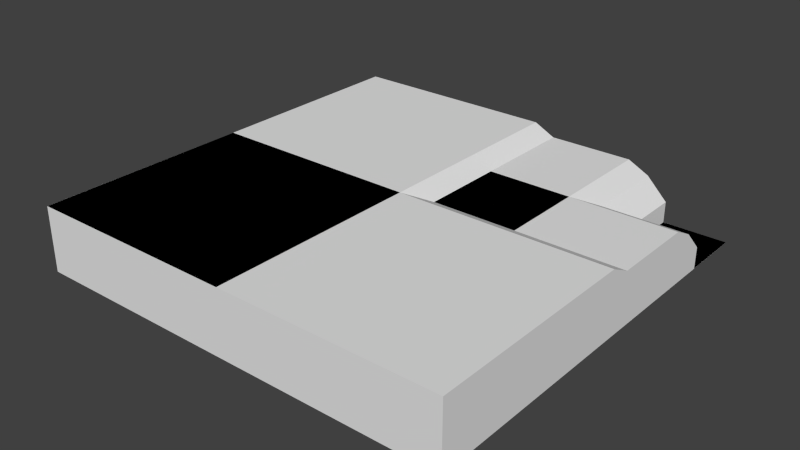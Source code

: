 # Source: Borde_exterior.blend  (saved by Blender 2.75.0; exported with 4.5.12 LTS)
import bpy
from mathutils import Matrix  # noqa: F401  (used for matrix-valued properties, if any)

bpy.ops.wm.read_factory_settings(use_empty=True)
scene = bpy.context.scene
scene.name = 'Scene'

# ---- collections
col_collection_1 = bpy.data.collections.new('Collection 1'); scene.collection.children.link(col_collection_1)

# ---- materials (node trees are filled in below, after node groups)
mat_material_001 = bpy.data.materials.new('Material.001')
mat_material_001.alpha_threshold = 0.0
mat_material_001.use_transparent_shadow = False
mat_material_001.roughness = 0.5

# ---- material node trees

# ---- world
world_world = bpy.data.worlds.new('World'); scene.world = world_world
world_world.color = (0.05088, 0.05088, 0.05088)
world_world.use_sun_shadow = False
world_world.sun_shadow_jitter_overblur = 0.0
world_world.cycles.sampling_method = 'MANUAL'
world_world.cycles.sample_map_resolution = 256

# ---- meshes
me_plane_001 = bpy.data.meshes.new('Plane.001')
me_plane_001.from_pydata([(-1.0, -1.0, 0.0), (1.0, -1.0, 0.0), (1.0, -2.0, 0.0), (-1.0, -2.0, 0.0), (-1.0, -0.3, 0.0), (1.0, -0.3, 0.0), (-1.0, -0.3, 0.1), (1.0, -0.3, 0.1), (-1.0, -0.4, 0.2), (1.0, -0.4, 0.2), (-1.0, -0.5, 0.25), (1.0, -0.5, 0.25), (-1.0, -0.9, 0.25), (1.0, -0.9, 0.25), (-1.0, -1.0, 0.3), (1.0, -1.0, 0.3), (1.0, 0.0, 0.0), (-1.0, 0.0, 0.0), (-1.0, -1.0, 0.3), (1.0, -1.0, 0.3), (1.0, -2.0, 0.3), (-1.0, -2.0, 0.3), (-1.0, -1.0, 0.0), (1.0, -1.0, 0.0), (-1.0, -2.0, 0.0), (1.0, -2.0, 0.0)], [], [(1, 2, 20, 19), (23, 22, 17, 16), (4, 5, 7, 6), (6, 7, 9, 8), (8, 9, 11, 10), (10, 11, 13, 12), (1, 0, 14, 15), (13, 15, 14, 12), (1, 15, 13, 11, 9, 7, 5), (4, 6, 8, 10, 12, 14, 0), (22, 23, 25, 24), (18, 19, 20, 21), (3, 0, 18, 21), (2, 3, 21, 20), (0, 1, 19, 18), (1, 0, 22, 23)])
me_plane_001.materials.append(mat_material_001)
me_plane_001.use_remesh_preserve_volume = False
me_plane_001.use_remesh_preserve_attributes = False
me_plane_001.use_mirror_vertex_groups = False
me_plane_001.update()
me_plane = bpy.data.meshes.new('Plane')
me_plane.from_pydata([(-1.0, -1.0, 0.0), (1.0, -1.0, 0.0), (1.0, -2.0, 0.0), (-1.0, -2.0, 0.0), (-1.0, -0.3, 0.0), (1.0, -0.3, 0.0), (-1.0, -0.3, 0.1), (1.0, -0.3, 0.1), (-1.0, -0.4, 0.2), (1.0, -0.4, 0.2), (-1.0, -0.5, 0.25), (1.0, -0.5, 0.25), (-1.0, -0.9, 0.25), (1.0, -0.9, 0.25), (-1.0, -1.0, 0.3), (1.0, -1.0, 0.3), (1.0, 0.0, 0.0), (-1.0, 0.0, 0.0), (-1.0, -1.0, 0.3), (1.0, -1.0, 0.3), (1.0, -2.0, 0.3), (-1.0, -2.0, 0.3), (-1.0, -1.0, 0.0), (1.0, -1.0, 0.0), (-1.0, -2.0, 0.0), (1.0, -2.0, 0.0)], [], [(1, 2, 20, 19), (23, 22, 17, 16), (4, 5, 7, 6), (6, 7, 9, 8), (8, 9, 11, 10), (10, 11, 13, 12), (1, 0, 14, 15), (13, 15, 14, 12), (1, 15, 13, 11, 9, 7, 5), (4, 6, 8, 10, 12, 14, 0), (22, 23, 25, 24), (18, 19, 20, 21), (3, 0, 18, 21), (2, 3, 21, 20), (0, 1, 19, 18), (1, 0, 22, 23)])
me_plane.materials.append(mat_material_001)
me_plane.use_remesh_preserve_volume = False
me_plane.use_remesh_preserve_attributes = False
me_plane.use_mirror_vertex_groups = False
me_plane.update()

# ---- objects
ob_plane_001 = bpy.data.objects.new('Plane.001', me_plane_001)
ob_plane = bpy.data.objects.new('Plane', me_plane)

# ---- transforms, parenting, visibility, modifiers, constraints
ob_plane_001.location = (1.0, -1.0, 0.0)
ob_plane_001.rotation_euler = (0.0, -0.0, -1.571)
ob_plane_001.lineart.crease_threshold = 0.0
ob_plane.location = (0.0, 0.0, 0.0)
ob_plane.lineart.crease_threshold = 0.0

# ---- collection membership
col_collection_1.objects.link(ob_plane_001)
col_collection_1.objects.link(ob_plane)

# ---- scene / render settings (as saved in the file)
scene.frame_start = 1; scene.frame_end = 250; scene.frame_set(1)
scene.render.engine = 'BLENDER_EEVEE_NEXT'
scene.render.resolution_percentage = 50
scene.render.dither_intensity = 0.0
scene.cycles.use_denoising = False
scene.cycles.samples = 10
scene.cycles.sampling_pattern = 'TABULATED_SOBOL'
scene.cycles.light_sampling_threshold = 0.0
scene.cycles.use_adaptive_sampling = False
scene.cycles.use_light_tree = False
scene.cycles.blur_glossy = 0.0
scene.cycles.pixel_filter_type = 'GAUSSIAN'
scene.cycles.sample_clamp_indirect = 0.0
scene.view_settings.view_transform = 'Standard'
bpy.context.view_layer.update()

# ---- added for rendering (the .blend has no active camera and no usable light): camera, sun
cam_auto = bpy.data.cameras.new('AutoCamera')
cam_auto.lens = 50.0
cam_auto.sensor_width = 36.0
cam_auto.clip_end = 1000.0
ob_auto_camera = bpy.data.objects.new('AutoCamera', cam_auto)
scene.collection.objects.link(ob_auto_camera)
ob_auto_camera.location = (2.63161, -4.15793, 2.25529)
ob_auto_camera.rotation_euler = (1.09748, -7.21219e-08, 0.694738)
scene.camera = ob_auto_camera
light_auto_sun = bpy.data.lights.new('AutoSun', 'SUN')
light_auto_sun.energy = 3.0
light_auto_sun.angle = 0.0523599
ob_auto_sun = bpy.data.objects.new('AutoSun', light_auto_sun)
scene.collection.objects.link(ob_auto_sun)
ob_auto_sun.rotation_euler = (0.872665, 0.174533, 0.523599)
bpy.context.view_layer.update()
